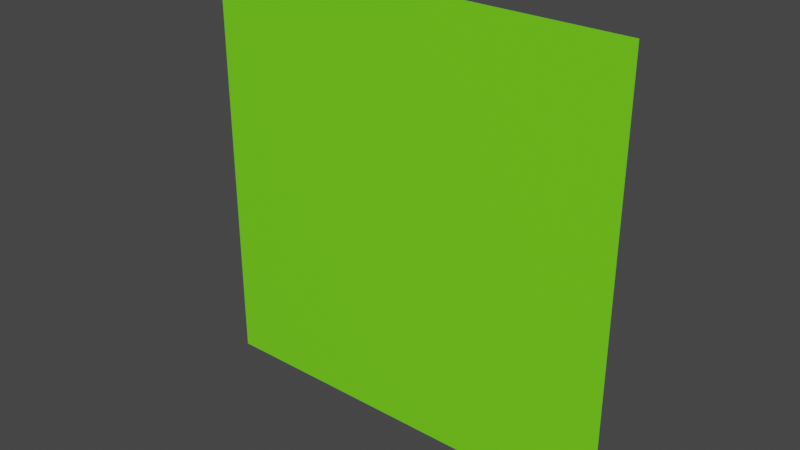 # Source: html-script-billboard.blend  (saved by Blender 2.92.15; exported with 4.5.12 LTS)
import bpy
from mathutils import Matrix  # noqa: F401  (used for matrix-valued properties, if any)

bpy.ops.wm.read_factory_settings(use_empty=True)
scene = bpy.context.scene
scene.name = 'Scene'

# ---- collections
col_collection = bpy.data.collections.new('Collection'); scene.collection.children.link(col_collection)

# ---- materials (node trees are filled in below, after node groups)
mat_material_green = bpy.data.materials.new('Material Green')
mat_material_green.alpha_threshold = 0.0
mat_material_green.use_backface_culling = True
mat_material_green.use_transparent_shadow = False
mat_material_green.line_color = (0.0, 0.0, 0.0, 1.0)

# ---- material node trees
mat_material_green.use_nodes = True; mat_material_green.node_tree.nodes.clear()
_N = mat_material_green.node_tree.nodes; _L = mat_material_green.node_tree.links
n0 = _N.new('ShaderNodeOutputMaterial'); n0.name = 'Material Output'; n0.location = (300, 300)
n1 = _N.new('ShaderNodeBsdfPrincipled'); n1.name = 'Principled BSDF'; n1.location = (10, 300)
n1.distribution = 'GGX'
n1.subsurface_method = 'BURLEY'
n1.inputs[0].default_value = (0.1845, 0.8, 0.01329, 1.0)
n1.inputs[2].default_value = 0.4
n1.inputs[3].default_value = 1.45
n1.inputs[27].default_value = (0.0, 0.0, 0.0, 1.0)
n1.inputs[28].default_value = 1.0
_L.new(n1.outputs[0], n0.inputs[0])
n0.is_active_output = True

# ---- world
world_world = bpy.data.worlds.new('World'); scene.world = world_world
world_world.use_nodes = True; world_world.node_tree.nodes.clear()
_N = world_world.node_tree.nodes; _L = world_world.node_tree.links
n0 = _N.new('ShaderNodeOutputWorld'); n0.name = 'World Output'; n0.location = (300, 300)
n1 = _N.new('ShaderNodeBackground'); n1.name = 'Background'; n1.location = (10, 300)
n1.inputs[0].default_value = (0.05088, 0.05088, 0.05088, 1.0)
_L.new(n1.outputs[0], n0.inputs[0])
n0.is_active_output = True
world_world.color = (0.05088, 0.05088, 0.05088)
world_world.use_sun_shadow = False
world_world.sun_shadow_jitter_overblur = 0.0

# ---- meshes
me_cube_front = bpy.data.meshes.new('Cube Front')
me_cube_front.from_pydata([(0.5, 0.0, 0.5), (0.5, 0.0, -0.5), (-0.5, 0.0, 0.5), (-0.5, 0.0, -0.5)], [], [(1, 0, 2, 3)])
me_cube_front.polygons.foreach_set('use_smooth', [True] * 1)
_uv = me_cube_front.uv_layers.new(name='UVMap')
_uv.uv.foreach_set('vector', [0.375, 0.75, 0.625, 0.75, 0.625, 1.0, 0.375, 1.0])
me_cube_front.materials.append(mat_material_green)
me_cube_front.use_remesh_preserve_volume = False
me_cube_front.use_remesh_preserve_attributes = False
me_cube_front.use_mirror_vertex_groups = False
me_cube_front.update()

# ---- objects
ob_cube_front = bpy.data.objects.new('Cube Front', me_cube_front)

# ---- transforms, parenting, visibility, modifiers, constraints
ob_cube_front.location = (0.0, 0.0, 0.0)
ob_cube_front.lock_rotations_4d = False
ob_cube_front.empty_display_type = 'ARROWS'
ob_cube_front.lineart.crease_threshold = 0.0

# ---- collection membership
col_collection.objects.link(ob_cube_front)

# ---- scene / render settings (as saved in the file)
scene.frame_start = 1; scene.frame_end = 250; scene.frame_set(0)
scene.render.engine = 'BLENDER_EEVEE_NEXT'
scene.cycles.use_denoising = False
scene.cycles.samples = 128
scene.cycles.sampling_pattern = 'TABULATED_SOBOL'
scene.cycles.use_adaptive_sampling = False
scene.cycles.use_light_tree = False
scene.view_settings.view_transform = 'Filmic'
bpy.context.view_layer.update()

# ---- added for rendering (the .blend has no active camera and no usable light): camera, sun
cam_auto = bpy.data.cameras.new('AutoCamera')
cam_auto.lens = 50.0
cam_auto.sensor_width = 36.0
cam_auto.clip_end = 1000.0
ob_auto_camera = bpy.data.objects.new('AutoCamera', cam_auto)
scene.collection.objects.link(ob_auto_camera)
ob_auto_camera.location = (1.30847, -1.57016, 1.04677)
ob_auto_camera.rotation_euler = (1.09748, -7.21219e-08, 0.694738)
scene.camera = ob_auto_camera
light_auto_sun = bpy.data.lights.new('AutoSun', 'SUN')
light_auto_sun.energy = 3.0
light_auto_sun.angle = 0.0523599
ob_auto_sun = bpy.data.objects.new('AutoSun', light_auto_sun)
scene.collection.objects.link(ob_auto_sun)
ob_auto_sun.rotation_euler = (0.872665, 0.174533, 0.523599)
bpy.context.view_layer.update()
